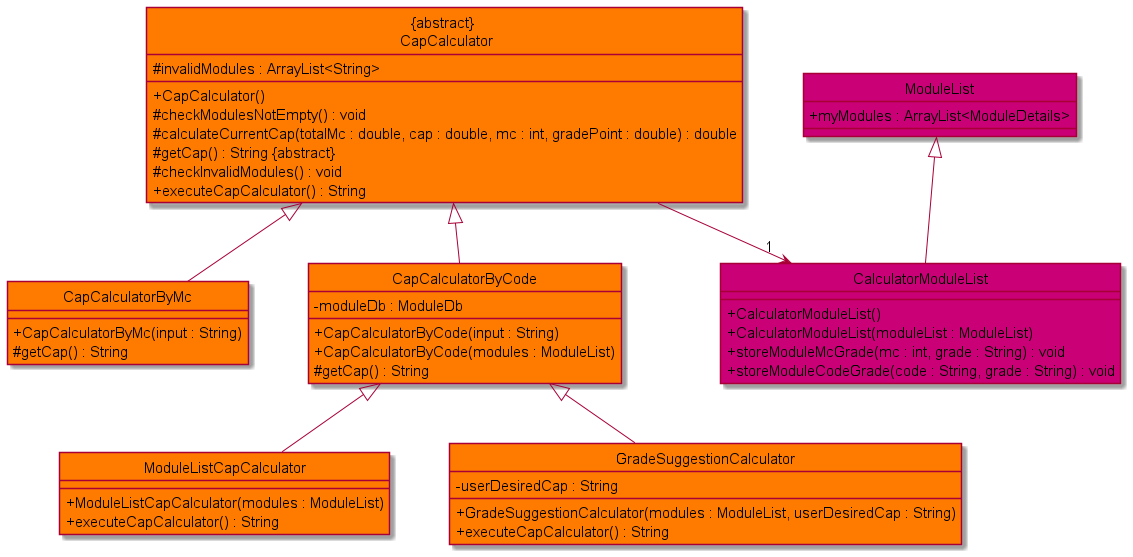

The diagram above was rendered by PlantUML. Its source (embedded in the PNG):
@startuml
'https://plantuml.com/class-diagram

!include Style.puml

hide circle

class "ABSTRACT \n CapCalculator" CAPCALCULATOR_COLOR {
# invalidModules : ArrayList<String>

+ CapCalculator()
# checkModulesNotEmpty() : void
# calculateCurrentCap(totalMc : double, cap : double, mc : int, gradePoint : double) : double
# getCap() : String ABSTRACT
# checkInvalidModules() : void
+ executeCapCalculator() : String
}

class "ModuleList" MODULE_COLOR {
+ myModules : ArrayList<ModuleDetails>
}

class "CapCalculatorByMc" CAPCALCULATOR_COLOR {
+ CapCalculatorByMc(input : String)
# getCap() : String
}

class "CapCalculatorByCode" CAPCALCULATOR_COLOR {
- moduleDb : ModuleDb

+ CapCalculatorByCode(input : String)
+ CapCalculatorByCode(modules : ModuleList)
# getCap() : String
}

class "ModuleListCapCalculator" CAPCALCULATOR_COLOR {
+ ModuleListCapCalculator(modules : ModuleList)
+ executeCapCalculator() : String
}

class "GradeSuggestionCalculator" CAPCALCULATOR_COLOR {
- userDesiredCap : String

+ GradeSuggestionCalculator(modules : ModuleList, userDesiredCap : String)
+ executeCapCalculator() : String
}

class "CalculatorModuleList" MODULE_COLOR {
+ CalculatorModuleList()
+ CalculatorModuleList(moduleList : ModuleList)
+ storeModuleMcGrade(mc : int, grade : String) : void
+ storeModuleCodeGrade(code : String, grade : String) : void
}

"ABSTRACT \n CapCalculator" ^-- "CapCalculatorByMc"
"ABSTRACT \n CapCalculator" ^-- "CapCalculatorByCode"
"CapCalculatorByCode" ^-- "ModuleListCapCalculator"
"CapCalculatorByCode" ^-- "GradeSuggestionCalculator"
"ModuleList" ^-- CalculatorModuleList

"ABSTRACT \n CapCalculator" --> "1" "CalculatorModuleList"


@enduml